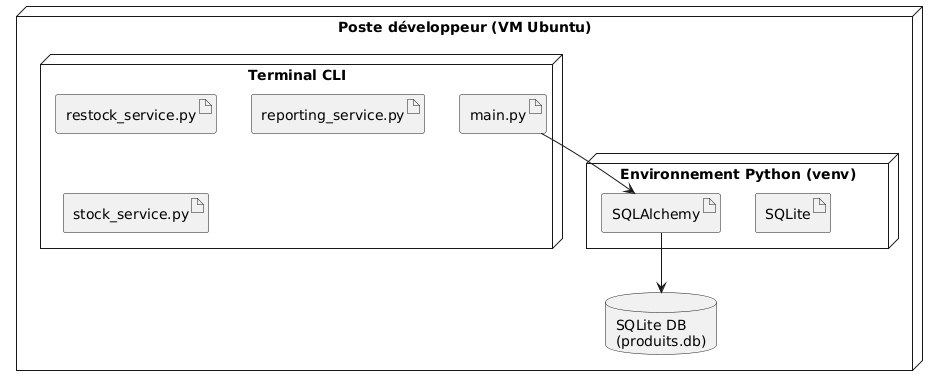

The diagram above was rendered by PlantUML. Its source (embedded in the PNG):
@startuml
node "Poste développeur (VM Ubuntu)" {
    node "Terminal CLI" {
        artifact "main.py"
        artifact "restock_service.py"
        artifact "reporting_service.py"
        artifact "stock_service.py"
    }

    node "Environnement Python (venv)" {
        artifact "SQLAlchemy"
        artifact "SQLite"
    }

    database "SQLite DB\n(produits.db)"
    
    "main.py" --> "SQLAlchemy"
    "SQLAlchemy" --> "SQLite DB\n(produits.db)"
}
@enduml